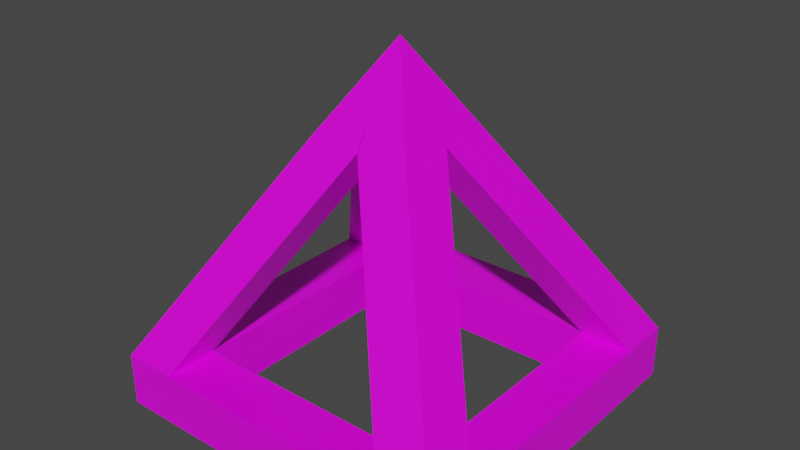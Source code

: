 # Source: stonePyramid.blend  (saved by Blender 2.90.8; exported with 4.5.12 LTS)
import bpy
from mathutils import Matrix  # noqa: F401  (used for matrix-valued properties, if any)

bpy.ops.wm.read_factory_settings(use_empty=True)
scene = bpy.context.scene
scene.name = 'Scene'

# ---- collections
col_collection = bpy.data.collections.new('Collection'); scene.collection.children.link(col_collection)

# ---- images (referenced by path relative to the original .blend; pixels are not part of the script)
import os
ASSET_DIR = os.environ.get("B2B_ASSET_DIR", "")  # directory of the original .blend (textures are referenced by path, not embedded)
HERE = os.path.dirname(os.path.abspath(__file__))  # packed textures are extracted next to this script under _unpacked/

def load_image(name, relpath, width, height, colorspace="sRGB"):
    """Load a texture the original file referenced (path relative to the .blend, or extracted next to this script)."""
    p = next((c for c in (os.path.join(HERE, relpath), os.path.join(ASSET_DIR, relpath)) if relpath and os.path.exists(c)), "")
    if p:
        img = bpy.data.images.load(p, check_existing=True)
        img.name = name
    else:  # same state as the original file: an image datablock whose file is absent (Cycles renders it pink)
        img = bpy.data.images.new(name, width, height)
        img.source = "FILE"
        img.filepath = "//" + (relpath or name)
    img.colorspace_settings.name = colorspace
    return img
img_hungrytexture_png = load_image('hungryTexture.png', 'hungryTexture.png', 1024, 1024, 'sRGB')

# ---- materials (node trees are filled in below, after node groups)
mat_material = bpy.data.materials.new('Material')
mat_material.alpha_threshold = 0.0
mat_material.use_transparent_shadow = False
mat_material.line_color = (0.0, 0.0, 0.0, 1.0)

# ---- material node trees
mat_material.use_nodes = True; mat_material.node_tree.nodes.clear()
_N = mat_material.node_tree.nodes; _L = mat_material.node_tree.links
n0 = _N.new('ShaderNodeOutputMaterial'); n0.name = 'Material Output'; n0.location = (300, 300)
n1 = _N.new('ShaderNodeBsdfPrincipled'); n1.name = 'Principled BSDF'; n1.location = (10, 300)
n1.distribution = 'GGX'
n1.subsurface_method = 'BURLEY'
n1.inputs[2].default_value = 0.4
n1.inputs[3].default_value = 1.45
n1.inputs[27].default_value = (0.0, 0.0, 0.0, 1.0)
n1.inputs[28].default_value = 1.0
n2 = _N.new('ShaderNodeTexImage'); n2.name = 'Image Texture'; n2.location = (-280, 270)
n2.image = img_hungrytexture_png
_L.new(n1.outputs[0], n0.inputs[0])
_L.new(n2.outputs[0], n1.inputs[0])
n0.is_active_output = True

# ---- world
world_world = bpy.data.worlds.new('World'); scene.world = world_world
world_world.use_nodes = True; world_world.node_tree.nodes.clear()
_N = world_world.node_tree.nodes; _L = world_world.node_tree.links
n0 = _N.new('ShaderNodeOutputWorld'); n0.name = 'World Output'; n0.location = (300, 300)
n1 = _N.new('ShaderNodeBackground'); n1.name = 'Background'; n1.location = (10, 300)
n1.inputs[0].default_value = (0.05088, 0.05088, 0.05088, 1.0)
_L.new(n1.outputs[0], n0.inputs[0])
n0.is_active_output = True
world_world.color = (0.05088, 0.05088, 0.05088)
world_world.use_sun_shadow = False
world_world.sun_shadow_jitter_overblur = 0.0

# ---- meshes
me_cube = bpy.data.meshes.new('Cube')
me_cube.from_pydata([(0.00199, 0.001837, 0.9983), (0.9983, 1.008, -0.9983), (0.9983, -1.002, -0.9983), (-0.9983, 1.008, -0.9983), (-0.9983, -1.002, -0.9983), (-0.9983, 0.7011, -0.9983), (-0.9983, -0.7001, -0.9983), (0.9983, -0.7001, -0.9983), (0.9983, 0.7011, -0.9983), (0.2878, 0.3106, 0.5004), (0.9983, 1.008, -0.6987), (-0.9983, -1.002, -0.6987), (-0.306, -0.3, 0.5004), (0.2878, -0.3, 0.5004), (0.9983, -1.002, -0.6987), (-0.306, 0.3106, 0.5004), (-0.9983, 1.008, -0.6987), (0.2878, 0.003937, 0.5004), (0.9983, 0.7011, -0.6987), (0.2878, 0.001425, 0.5004), (0.9983, -0.7001, -0.6987), (-0.306, 0.001425, 0.5004), (-0.9983, -0.7001, -0.6987), (-0.306, 0.003937, 0.5004), (-0.9983, 0.7011, -0.6987), (0.7025, 1.008, -0.9983), (-0.6946, 1.008, -0.9983), (-0.6946, -1.002, -0.9983), (0.7025, -1.002, -0.9983), (0.7025, 0.7011, -0.9983), (-0.6946, 0.7011, -0.9983), (0.7025, -0.7001, -0.9983), (-0.6946, -0.7001, -0.9983), (-0.6946, 1.008, -0.6987), (0.7025, 1.008, -0.6987), (-0.002197, 0.3106, 0.5004), (-0.008038, 0.3106, 0.5004), (0.7025, -1.002, -0.6987), (-0.6946, -1.002, -0.6987), (-0.008038, -0.3, 0.5004), (-0.002197, -0.3, 0.5004), (-0.6967, -0.7001, -0.6987), (0.702, -0.7001, -0.6987), (-0.006208, 0.001425, 0.5004), (-0.008038, 0.001425, 0.5), (-0.002197, 0.003937, 0.5004), (-0.6946, 0.7045, -0.6987), (0.7009, 0.7011, -0.6987), (-0.008038, 0.003937, 0.5006)], [], [(27, 38, 4), (31, 7, 28), (7, 20, 2), (18, 20, 7), (27, 4, 32), (6, 5, 32), (5, 6, 24), (21, 12, 0), (13, 14, 19), (19, 0, 13), (7, 8, 18), (9, 10, 36), (14, 2, 20), (19, 14, 20), (16, 3, 24), (15, 16, 23), (11, 4, 38), (14, 13, 37), (27, 28, 37), (37, 38, 27), (33, 26, 16), (9, 36, 0), (32, 31, 28), (3, 26, 30), (27, 32, 28), (6, 32, 4), (5, 30, 32), (12, 40, 0), (39, 37, 13), (15, 0, 35), (35, 33, 15), (15, 33, 16), (26, 3, 16), (23, 0, 15), (16, 24, 23), (5, 24, 3), (5, 3, 30), (10, 1, 34), (25, 34, 1), (26, 34, 25), (26, 33, 34), (10, 34, 36), (17, 18, 9), (9, 18, 10), (18, 8, 10), (10, 8, 1), (17, 9, 0), (37, 28, 14), (2, 14, 28), (39, 13, 0), (12, 11, 40), (11, 38, 40), (6, 22, 24), (21, 22, 12), (12, 22, 11), (22, 6, 11), (4, 11, 6), (29, 7, 31), (8, 7, 29), (29, 30, 26), (26, 25, 29), (28, 7, 2), (29, 25, 8), (1, 8, 25), (32, 38, 27), (22, 32, 6), (22, 41, 32), (32, 41, 38), (37, 41, 38), (37, 20, 14), (20, 31, 7), (42, 41, 37), (41, 42, 31), (32, 41, 31), (37, 42, 20), (31, 20, 42), (38, 41, 22), (11, 38, 22), (22, 21, 41), (41, 40, 38), (40, 21, 12), (0, 43, 21), (41, 21, 43), (41, 43, 40), (0, 43, 40), (39, 42, 37), (42, 19, 20), (0, 44, 39), (0, 44, 19), (42, 44, 19), (42, 39, 44), (0, 45, 35), (45, 0, 23), (45, 24, 23), (35, 45, 33), (30, 24, 5), (30, 33, 26), (30, 46, 24), (30, 46, 33), (45, 46, 33), (45, 46, 24), (41, 24, 22), (46, 41, 24), (41, 46, 32), (46, 30, 32), (34, 29, 25), (18, 29, 8), (42, 29, 31), (18, 42, 20), (29, 18, 47), (42, 18, 47), (42, 47, 29), (47, 34, 29), (36, 34, 47), (17, 47, 18), (46, 34, 33), (46, 47, 34), (46, 47, 30), (30, 47, 29), (17, 0, 48), (0, 36, 48), (47, 48, 36), (47, 17, 48)])
_uv = me_cube.uv_layers.new(name='UVMap')
_uv.uv.foreach_set('vector', [0.6056, 0.4529, 0.6056, 0.4656, 0.5965, 0.4529, 0.6463, 0.5154, 0.657, 0.5154, 0.6463, 0.5252, 0.5963, 0.5145, 0.6053, 0.5145, 0.5963, 0.5263, 0.6053, 0.4654, 0.6053, 0.5145, 0.5963, 0.5145, 0.6056, 0.5252, 0.5969, 0.5252, 0.6056, 0.5154, 0.5969, 0.5154, 0.5969, 0.4653, 0.6056, 0.5154, 0.6054, 0.4538, 0.6458, 0.4538, 0.6054, 0.4654, 0.6458, 0.514, 0.6569, 0.514, 0.6458, 0.5253, 0.6457, 0.5263, 0.6053, 0.5263, 0.6457, 0.5145, 0.6457, 0.5145, 0.6567, 0.5145, 0.6457, 0.5263, 0.5963, 0.5145, 0.5963, 0.4654, 0.6053, 0.4654, 0.6559, 0.4663, 0.6559, 0.5146, 0.6451, 0.4663, 0.6053, 0.5263, 0.5963, 0.5263, 0.6053, 0.5145, 0.6457, 0.5145, 0.6053, 0.5263, 0.6053, 0.5145, 0.5974, 0.4654, 0.5974, 0.4538, 0.6054, 0.4654, 0.5974, 0.514, 0.5974, 0.4654, 0.6054, 0.514, 0.5965, 0.4656, 0.5965, 0.4529, 0.6056, 0.4656, 0.6568, 0.4656, 0.6568, 0.5144, 0.6454, 0.4656, 0.6056, 0.4529, 0.6454, 0.4534, 0.6454, 0.4656, 0.6454, 0.4656, 0.6056, 0.4656, 0.6056, 0.4529, 0.6052, 0.5146, 0.6052, 0.5262, 0.5959, 0.5146, 0.6559, 0.4663, 0.6451, 0.4663, 0.6559, 0.4528, 0.6056, 0.5154, 0.6463, 0.5154, 0.6463, 0.5252, 0.5969, 0.4538, 0.6056, 0.4538, 0.6056, 0.4653, 0.6056, 0.5252, 0.6056, 0.5154, 0.6463, 0.5252, 0.5969, 0.5154, 0.6056, 0.5154, 0.5969, 0.5252, 0.5969, 0.4653, 0.6056, 0.4653, 0.6056, 0.5154, 0.5965, 0.5144, 0.6056, 0.5144, 0.5965, 0.5267, 0.6454, 0.5144, 0.6454, 0.4656, 0.6568, 0.5144, 0.5959, 0.4663, 0.5959, 0.4529, 0.6052, 0.4663, 0.6052, 0.4663, 0.6052, 0.5146, 0.5959, 0.4663, 0.5959, 0.4663, 0.6052, 0.5146, 0.5959, 0.5146, 0.6052, 0.5262, 0.5959, 0.5262, 0.5959, 0.5146, 0.6054, 0.514, 0.6054, 0.5253, 0.5974, 0.514, 0.5974, 0.4654, 0.6054, 0.4654, 0.6054, 0.514, 0.6054, 0.4538, 0.6054, 0.4654, 0.5974, 0.4538, 0.5969, 0.4653, 0.5969, 0.4538, 0.6056, 0.4653, 0.6559, 0.5146, 0.6559, 0.5262, 0.6451, 0.5146, 0.6451, 0.5262, 0.6451, 0.5146, 0.6559, 0.5262, 0.6052, 0.5262, 0.6451, 0.5146, 0.6451, 0.5262, 0.6052, 0.5262, 0.6052, 0.5146, 0.6451, 0.5146, 0.6559, 0.5146, 0.6451, 0.5146, 0.6451, 0.4663, 0.6457, 0.4654, 0.6053, 0.4654, 0.6457, 0.4529, 0.6457, 0.4529, 0.6053, 0.4654, 0.6053, 0.4529, 0.6053, 0.4654, 0.5963, 0.4654, 0.6053, 0.4529, 0.6053, 0.4529, 0.5963, 0.4654, 0.5963, 0.4529, 0.6457, 0.4654, 0.6457, 0.4529, 0.6566, 0.4654, 0.6454, 0.4656, 0.6454, 0.4534, 0.6568, 0.4656, 0.6568, 0.4534, 0.6568, 0.4656, 0.6454, 0.4534, 0.6454, 0.5144, 0.6568, 0.5144, 0.6411, 0.5267, 0.5965, 0.4656, 0.5965, 0.5144, 0.6056, 0.4656, 0.5965, 0.5144, 0.6056, 0.5144, 0.6056, 0.4656, 0.6458, 0.4538, 0.6458, 0.4654, 0.6054, 0.4654, 0.6458, 0.514, 0.6458, 0.4654, 0.6569, 0.514, 0.6569, 0.514, 0.6458, 0.4654, 0.6569, 0.4654, 0.6458, 0.4654, 0.6458, 0.4538, 0.6569, 0.4654, 0.6569, 0.4538, 0.6569, 0.4654, 0.6458, 0.4538, 0.6463, 0.4654, 0.657, 0.5154, 0.6463, 0.5154, 0.657, 0.4653, 0.657, 0.5154, 0.6463, 0.4653, 0.6462, 0.4652, 0.6056, 0.4653, 0.6056, 0.4538, 0.6056, 0.4538, 0.6461, 0.4538, 0.6462, 0.4652, 0.6463, 0.5252, 0.657, 0.5154, 0.657, 0.5252, 0.6463, 0.4654, 0.6463, 0.4538, 0.657, 0.4653, 0.657, 0.4538, 0.657, 0.4653, 0.6463, 0.4538, 0.6294, 0.454, 0.6294, 0.454, 0.6294, 0.454, 0.6294, 0.454, 0.6294, 0.454, 0.6294, 0.454, 0.6294, 0.454, 0.6294, 0.454, 0.6294, 0.454, 0.6294, 0.454, 0.6294, 0.454, 0.6294, 0.454, 0.6038, 0.5158, 0.6038, 0.5158, 0.6038, 0.5158, 0.6294, 0.454, 0.6294, 0.454, 0.6294, 0.454, 0.6294, 0.454, 0.6294, 0.454, 0.6294, 0.454, 0.6038, 0.5158, 0.6038, 0.5158, 0.6038, 0.5158, 0.6038, 0.5158, 0.6038, 0.5158, 0.6038, 0.5158, 0.6038, 0.5158, 0.6038, 0.5158, 0.6038, 0.5158, 0.6294, 0.454, 0.6294, 0.454, 0.6294, 0.454, 0.6294, 0.454, 0.6294, 0.454, 0.6294, 0.454, 0.6294, 0.454, 0.6294, 0.454, 0.6294, 0.454, 0.6294, 0.454, 0.6294, 0.454, 0.6294, 0.454, 0.6038, 0.5158, 0.6038, 0.5158, 0.6038, 0.5158, 0.6038, 0.5158, 0.6038, 0.5158, 0.6038, 0.5158, 0.6294, 0.454, 0.6294, 0.454, 0.6294, 0.454, 0.6294, 0.454, 0.6294, 0.454, 0.6294, 0.454, 0.6038, 0.5158, 0.6038, 0.5158, 0.6038, 0.5158, 0.6038, 0.5158, 0.6038, 0.5158, 0.6038, 0.5158, 0.6294, 0.454, 0.6294, 0.454, 0.6294, 0.454, 0.6038, 0.5158, 0.6038, 0.5158, 0.6038, 0.5158, 0.6019, 0.4923, 0.6019, 0.4923, 0.6019, 0.4923, 0.6294, 0.454, 0.6294, 0.454, 0.6294, 0.454, 0.6294, 0.454, 0.6294, 0.454, 0.6294, 0.454, 0.6019, 0.4923, 0.6019, 0.4923, 0.6019, 0.4923, 0.6038, 0.5158, 0.6038, 0.5158, 0.6038, 0.5158, 0.6294, 0.454, 0.6294, 0.454, 0.6294, 0.454, 0.6294, 0.454, 0.6294, 0.454, 0.6294, 0.454, 0.6038, 0.5158, 0.6038, 0.5158, 0.6038, 0.5158, 0.6038, 0.5158, 0.6038, 0.5158, 0.6038, 0.5158, 0.6294, 0.454, 0.6294, 0.454, 0.6294, 0.454, 0.6294, 0.454, 0.6294, 0.454, 0.6294, 0.454, 0.6294, 0.454, 0.6294, 0.454, 0.6294, 0.454, 0.6294, 0.454, 0.6294, 0.454, 0.6294, 0.454, 0.6038, 0.5158, 0.6038, 0.5158, 0.6038, 0.5158, 0.6038, 0.5158, 0.6038, 0.5158, 0.6038, 0.5158, 0.6038, 0.5158, 0.6038, 0.5158, 0.6038, 0.5158, 0.6038, 0.5158, 0.6038, 0.5158, 0.6038, 0.5158, 0.6038, 0.5158, 0.6038, 0.5158, 0.6038, 0.5158, 0.6038, 0.5158, 0.6038, 0.5158, 0.6038, 0.5158, 0.6294, 0.454, 0.6294, 0.454, 0.6294, 0.454, 0.6294, 0.454, 0.6294, 0.454, 0.6294, 0.454, 0.6038, 0.5158, 0.6038, 0.5158, 0.6038, 0.5158, 0.6038, 0.5158, 0.6038, 0.5158, 0.6038, 0.5158, 0.6294, 0.454, 0.6294, 0.454, 0.6294, 0.454, 0.6038, 0.5158, 0.6038, 0.5158, 0.6038, 0.5158, 0.6038, 0.5158, 0.6038, 0.5158, 0.6038, 0.5158, 0.6294, 0.454, 0.6294, 0.454, 0.6294, 0.454, 0.6038, 0.5158, 0.6038, 0.5158, 0.6038, 0.5158, 0.6038, 0.5158, 0.6038, 0.5158, 0.6038, 0.5158, 0.6038, 0.5158, 0.6038, 0.5158, 0.6038, 0.5158, 0.6038, 0.5158, 0.6038, 0.5158, 0.6038, 0.5158, 0.6038, 0.5158, 0.6038, 0.5158, 0.6038, 0.5158, 0.6038, 0.5158, 0.6038, 0.5158, 0.6038, 0.5158, 0.6294, 0.454, 0.6294, 0.454, 0.6294, 0.454, 0.6294, 0.454, 0.6294, 0.454, 0.6294, 0.454, 0.6038, 0.5158, 0.6038, 0.5158, 0.6038, 0.5158, 0.6038, 0.5158, 0.6038, 0.5158, 0.6038, 0.5158])
me_cube.materials.append(mat_material)
me_cube.use_remesh_preserve_volume = False
me_cube.use_remesh_preserve_attributes = False
me_cube.use_mirror_vertex_groups = False
me_cube.update()

# ---- objects
ob_cube = bpy.data.objects.new('Cube', me_cube)

# ---- transforms, parenting, visibility, modifiers, constraints
ob_cube.location = (0.0, 0.0, 0.0)
ob_cube.lock_rotations_4d = False
ob_cube.empty_display_type = 'ARROWS'
ob_cube.lineart.crease_threshold = 0.0

# ---- collection membership
col_collection.objects.link(ob_cube)

# ---- scene / render settings (as saved in the file)
scene.frame_start = 1; scene.frame_end = 250; scene.frame_set(1)
scene.render.engine = 'BLENDER_EEVEE_NEXT'
scene.cycles.use_denoising = False
scene.cycles.samples = 128
scene.cycles.sampling_pattern = 'TABULATED_SOBOL'
scene.cycles.use_adaptive_sampling = False
scene.cycles.use_light_tree = False
scene.view_settings.view_transform = 'Filmic'
bpy.context.view_layer.update()

# ---- added for rendering (the .blend has no active camera and no usable light): camera, sun
cam_auto = bpy.data.cameras.new('AutoCamera')
cam_auto.lens = 50.0
cam_auto.sensor_width = 36.0
cam_auto.clip_end = 1000.0
ob_auto_camera = bpy.data.objects.new('AutoCamera', cam_auto)
scene.collection.objects.link(ob_auto_camera)
ob_auto_camera.location = (3.20655, -3.84469, 2.56524)
ob_auto_camera.rotation_euler = (1.09748, -7.21219e-08, 0.694738)
scene.camera = ob_auto_camera
light_auto_sun = bpy.data.lights.new('AutoSun', 'SUN')
light_auto_sun.energy = 3.0
light_auto_sun.angle = 0.0523599
ob_auto_sun = bpy.data.objects.new('AutoSun', light_auto_sun)
scene.collection.objects.link(ob_auto_sun)
ob_auto_sun.rotation_euler = (0.872665, 0.174533, 0.523599)
bpy.context.view_layer.update()
